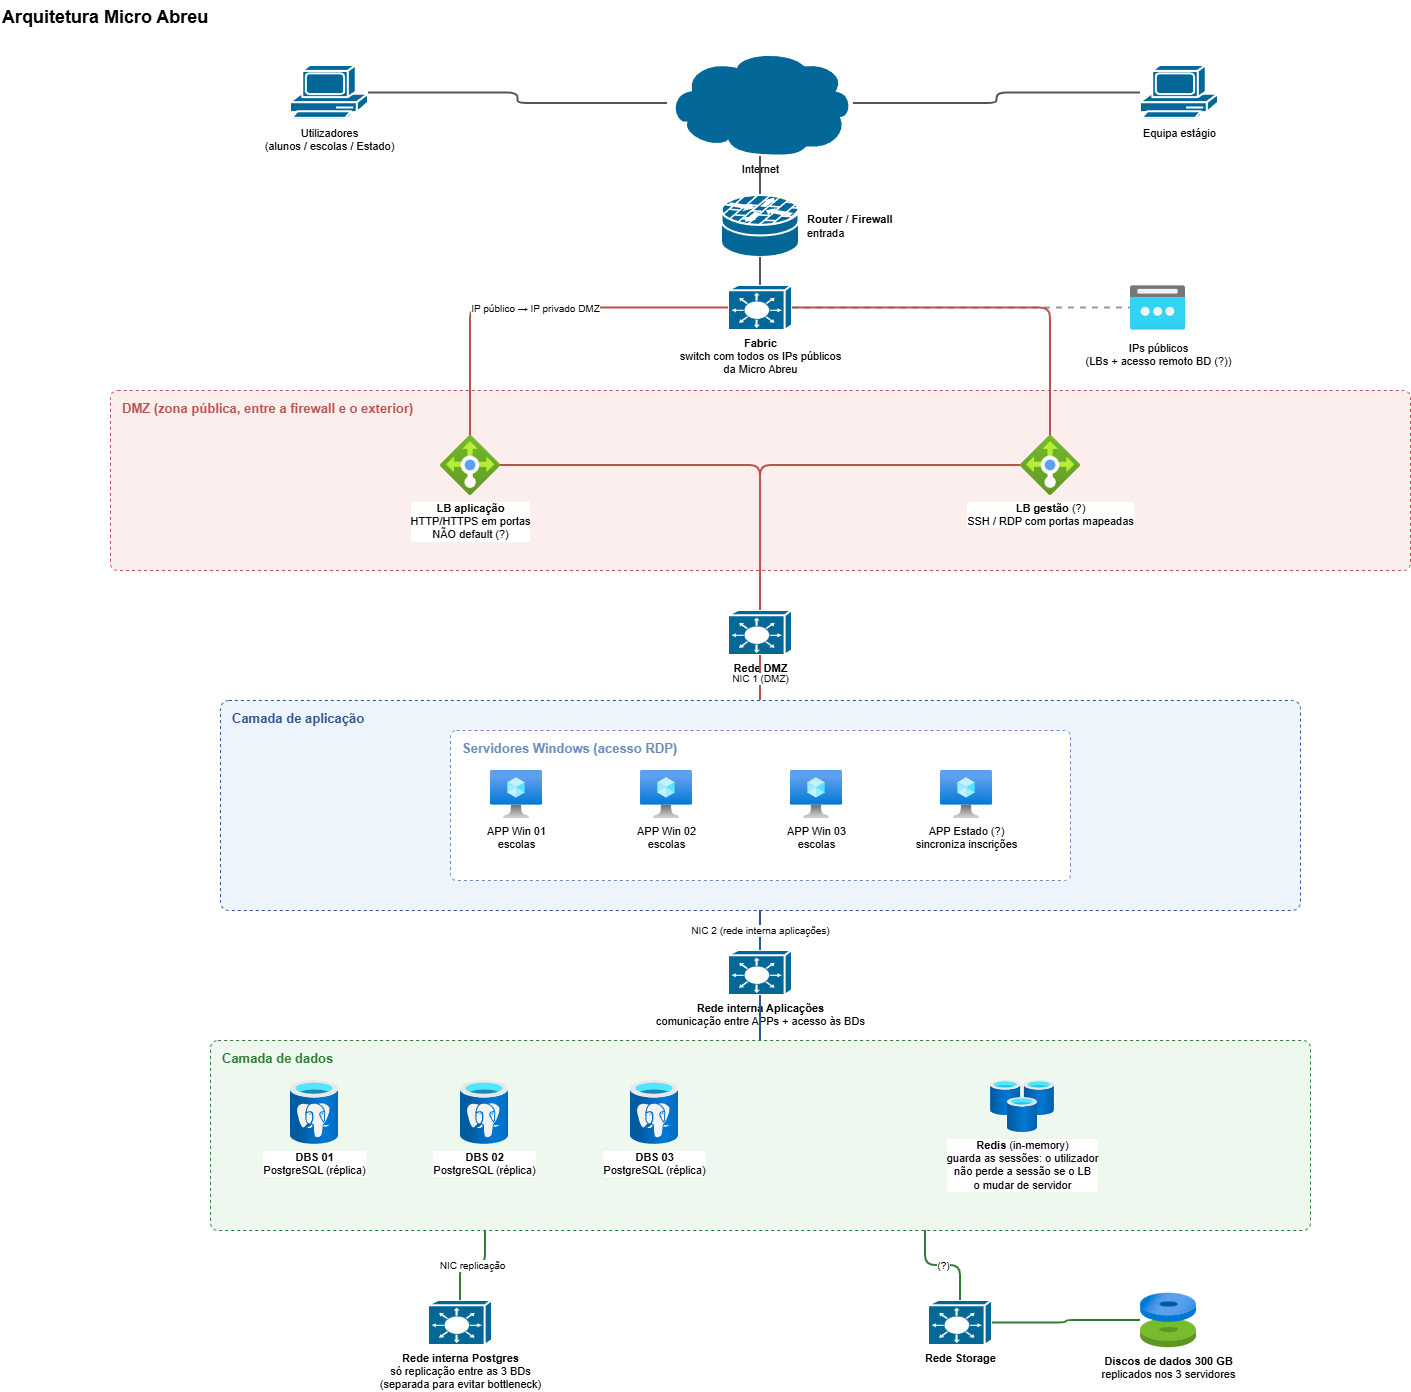

The diagram above was exported from draw.io. Its source (the exported page's mxGraphModel, read from the mxfile embedded in the PNG):
<mxGraphModel dx="1471" dy="894" grid="1" gridSize="10" guides="1" tooltips="1" connect="1" arrows="1" fold="1" page="1" pageScale="1" pageWidth="1654" pageHeight="1169" math="0" shadow="0">
  <root>
    <mxCell id="0" />
    <mxCell id="1" parent="0" />
    <mxCell id="c3" parent="1" style="rounded=1;arcSize=4;dashed=1;fillColor=#fdeeee;strokeColor=#b85450;verticalAlign=top;align=left;spacingLeft=10;spacingTop=4;fontStyle=1;fontSize=13;fontColor=#b85450;" value="DMZ  (zona pública, entre a firewall e o exterior)" vertex="1">
      <mxGeometry height="180" width="1300" x="150" y="400" as="geometry" />
    </mxCell>
    <mxCell id="c4" parent="1" style="rounded=1;arcSize=4;dashed=1;fillColor=#eef4fb;strokeColor=#2f5597;verticalAlign=top;align=left;spacingLeft=10;spacingTop=4;fontStyle=1;fontSize=13;fontColor=#2f5597;" value="Camada de aplicação " vertex="1">
      <mxGeometry height="210" width="1080" x="260" y="710" as="geometry" />
    </mxCell>
    <mxCell id="c5" parent="1" style="rounded=1;arcSize=4;dashed=1;fillColor=#ffffff;strokeColor=#6c8ebf;verticalAlign=top;align=left;spacingLeft=10;spacingTop=4;fontStyle=1;fontSize=13;fontColor=#6c8ebf;" value="Servidores Windows  (acesso RDP)" vertex="1">
      <mxGeometry height="150" width="620" x="490" y="740" as="geometry" />
    </mxCell>
    <mxCell id="c7" parent="1" style="rounded=1;arcSize=4;dashed=1;fillColor=#eef8ee;strokeColor=#2e7d32;verticalAlign=top;align=left;spacingLeft=10;spacingTop=4;fontStyle=1;fontSize=13;fontColor=#2e7d32;" value="Camada de dados" vertex="1">
      <mxGeometry height="190" width="1100" x="250" y="1050" as="geometry" />
    </mxCell>
    <mxCell id="c8" parent="1" style="text;html=1;align=left;verticalAlign=top;fontSize=18;" value="&lt;b&gt;Arquitetura Micro Abreu&lt;/b&gt;" vertex="1">
      <mxGeometry height="50" width="900" x="40" y="10" as="geometry" />
    </mxCell>
    <mxCell id="c9" parent="1" style="sketch=0;html=1;pointerEvents=1;dashed=0;fillColor=#036897;strokeColor=#ffffff;strokeWidth=2;verticalLabelPosition=bottom;verticalAlign=top;align=center;outlineConnect=0;fontSize=11;shape=mxgraph.cisco.computers_and_peripherals.pc;" value="Utilizadores&lt;br&gt;(alunos / escolas / Estado)" vertex="1">
      <mxGeometry height="55" width="78" x="330" y="75" as="geometry" />
    </mxCell>
    <mxCell id="c10" parent="1" style="sketch=0;html=1;pointerEvents=1;dashed=0;fillColor=#036897;strokeColor=#ffffff;strokeWidth=2;verticalLabelPosition=bottom;verticalAlign=top;align=center;outlineConnect=0;fontSize=11;shape=mxgraph.cisco.storage.cloud;" value="Internet" vertex="1">
      <mxGeometry height="106" width="186" x="707" y="60" as="geometry" />
    </mxCell>
    <mxCell id="c11" parent="1" style="sketch=0;html=1;pointerEvents=1;dashed=0;fillColor=#036897;strokeColor=#ffffff;strokeWidth=2;verticalLabelPosition=bottom;verticalAlign=top;align=center;outlineConnect=0;fontSize=11;shape=mxgraph.cisco.computers_and_peripherals.pc;" value="Equipa estágio" vertex="1">
      <mxGeometry height="55" width="78" x="1180" y="75" as="geometry" />
    </mxCell>
    <mxCell id="c12" parent="1" style="sketch=0;html=1;pointerEvents=1;dashed=0;fillColor=#036897;strokeColor=#ffffff;strokeWidth=2;verticalLabelPosition=bottom;verticalAlign=top;align=center;outlineConnect=0;fontSize=11;shape=mxgraph.cisco.switches.layer_3_switch;" value="&lt;b&gt;Fabric&lt;/b&gt;&lt;br&gt;switch com todos os IPs públicos&lt;br&gt;da Micro Abreu" vertex="1">
      <mxGeometry height="45" width="64" x="768" y="295" as="geometry" />
    </mxCell>
    <mxCell id="c13" parent="1" style="image;aspect=fixed;html=1;points=[];align=center;fontSize=11;verticalLabelPosition=bottom;verticalAlign=top;image=img/lib/azure2/networking/Public_IP_Addresses.svg;" value="IPs públicos&lt;br&gt;(LBs + acesso remoto BD (?))" vertex="1">
      <mxGeometry height="55" width="55" x="1170" y="290" as="geometry" />
    </mxCell>
    <mxCell id="c15" parent="1" style="image;aspect=fixed;html=1;points=[];align=center;fontSize=11;verticalLabelPosition=bottom;verticalAlign=top;image=img/lib/azure2/networking/Load_Balancers.svg;" value="&lt;b&gt;LB aplicação&lt;/b&gt;&lt;br&gt;HTTP/HTTPS em portas&lt;br&gt;NÃO default (?)" vertex="1">
      <mxGeometry height="60" width="60" x="480" y="445" as="geometry" />
    </mxCell>
    <mxCell id="c16" parent="1" style="image;aspect=fixed;html=1;points=[];align=center;fontSize=11;verticalLabelPosition=bottom;verticalAlign=top;image=img/lib/azure2/networking/Load_Balancers.svg;" value="&lt;b&gt;LB gestão&lt;/b&gt; (?)&lt;br&gt;SSH / RDP com portas mapeadas" vertex="1">
      <mxGeometry height="60" width="60" x="1060" y="445" as="geometry" />
    </mxCell>
    <mxCell id="c18" parent="1" style="sketch=0;html=1;pointerEvents=1;dashed=0;fillColor=#036897;strokeColor=#ffffff;strokeWidth=2;verticalLabelPosition=bottom;verticalAlign=top;align=center;outlineConnect=0;fontSize=11;shape=mxgraph.cisco.switches.layer_3_switch;" value="&lt;b&gt;Rede DMZ&lt;/b&gt;" vertex="1">
      <mxGeometry height="45" width="64" x="768" y="620" as="geometry" />
    </mxCell>
    <mxCell id="c19" parent="1" style="image;aspect=fixed;html=1;points=[];align=center;fontSize=11;verticalLabelPosition=bottom;verticalAlign=top;image=img/lib/azure2/compute/Virtual_Machine.svg;" value="APP Win 01&lt;br&gt;escolas" vertex="1">
      <mxGeometry height="48" width="52" x="530" y="780" as="geometry" />
    </mxCell>
    <mxCell id="c20" parent="1" style="image;aspect=fixed;html=1;points=[];align=center;fontSize=11;verticalLabelPosition=bottom;verticalAlign=top;image=img/lib/azure2/compute/Virtual_Machine.svg;" value="APP Win 02&lt;br&gt;escolas" vertex="1">
      <mxGeometry height="48" width="52" x="680" y="780" as="geometry" />
    </mxCell>
    <mxCell id="c21" parent="1" style="image;aspect=fixed;html=1;points=[];align=center;fontSize=11;verticalLabelPosition=bottom;verticalAlign=top;image=img/lib/azure2/compute/Virtual_Machine.svg;" value="APP Win 03&lt;br&gt;escolas" vertex="1">
      <mxGeometry height="48" width="52" x="830" y="780" as="geometry" />
    </mxCell>
    <mxCell id="c22" parent="1" style="image;aspect=fixed;html=1;points=[];align=center;fontSize=11;verticalLabelPosition=bottom;verticalAlign=top;image=img/lib/azure2/compute/Virtual_Machine.svg;" value="APP Estado (?)&lt;br&gt;sincroniza inscrições" vertex="1">
      <mxGeometry height="48" width="52" x="980" y="780" as="geometry" />
    </mxCell>
    <mxCell id="c27" parent="1" style="sketch=0;html=1;pointerEvents=1;dashed=0;fillColor=#036897;strokeColor=#ffffff;strokeWidth=2;verticalLabelPosition=bottom;verticalAlign=top;align=center;outlineConnect=0;fontSize=11;shape=mxgraph.cisco.switches.layer_3_switch;" value="&lt;b&gt;Rede interna Aplicações&lt;/b&gt;&lt;br&gt;comunicação entre APPs + acesso às BDs" vertex="1">
      <mxGeometry height="45" width="64" x="768" y="960" as="geometry" />
    </mxCell>
    <mxCell id="c28" parent="1" style="image;aspect=fixed;html=1;points=[];align=center;fontSize=11;verticalLabelPosition=bottom;verticalAlign=top;image=img/lib/azure2/databases/Azure_Database_PostgreSQL_Server.svg;" value="&lt;b&gt;DBS 01&lt;/b&gt;&lt;br&gt;PostgreSQL (réplica)" vertex="1">
      <mxGeometry height="64" width="48" x="330" y="1090" as="geometry" />
    </mxCell>
    <mxCell id="c29" parent="1" style="image;aspect=fixed;html=1;points=[];align=center;fontSize=11;verticalLabelPosition=bottom;verticalAlign=top;image=img/lib/azure2/databases/Azure_Database_PostgreSQL_Server.svg;" value="&lt;b&gt;DBS 02&lt;/b&gt;&lt;br&gt;PostgreSQL (réplica)" vertex="1">
      <mxGeometry height="64" width="48" x="500" y="1090" as="geometry" />
    </mxCell>
    <mxCell id="c30" parent="1" style="image;aspect=fixed;html=1;points=[];align=center;fontSize=11;verticalLabelPosition=bottom;verticalAlign=top;image=img/lib/azure2/databases/Azure_Database_PostgreSQL_Server.svg;" value="&lt;b&gt;DBS 03&lt;/b&gt;&lt;br&gt;PostgreSQL (réplica)" vertex="1">
      <mxGeometry height="64" width="48" x="670" y="1090" as="geometry" />
    </mxCell>
    <mxCell id="c31" parent="1" style="image;aspect=fixed;html=1;points=[];align=center;fontSize=11;verticalLabelPosition=bottom;verticalAlign=top;image=img/lib/azure2/databases/Cache_Redis.svg;" value="&lt;b&gt;Redis&lt;/b&gt; (in-memory)&lt;br&gt;guarda as sessões: o utilizador&lt;br&gt;não perde a sessão se o LB&lt;br&gt;o mudar de servidor" vertex="1">
      <mxGeometry height="52" width="64" x="1030" y="1090" as="geometry" />
    </mxCell>
    <mxCell id="c32" parent="1" style="sketch=0;html=1;pointerEvents=1;dashed=0;fillColor=#036897;strokeColor=#ffffff;strokeWidth=2;verticalLabelPosition=bottom;verticalAlign=top;align=center;outlineConnect=0;fontSize=11;shape=mxgraph.cisco.switches.layer_3_switch;" value="&lt;b&gt;Rede interna Postgres&lt;/b&gt;&lt;br&gt;só replicação entre as 3 BDs&lt;br&gt;(separada para evitar bottleneck)" vertex="1">
      <mxGeometry height="45" width="64" x="468" y="1310" as="geometry" />
    </mxCell>
    <mxCell id="c33" parent="1" style="sketch=0;html=1;pointerEvents=1;dashed=0;fillColor=#036897;strokeColor=#ffffff;strokeWidth=2;verticalLabelPosition=bottom;verticalAlign=top;align=center;outlineConnect=0;fontSize=11;shape=mxgraph.cisco.switches.layer_3_switch;" value="&lt;b&gt;Rede Storage&lt;/b&gt;" vertex="1">
      <mxGeometry height="45" width="64" x="968" y="1310" as="geometry" />
    </mxCell>
    <mxCell id="c34" parent="1" style="image;aspect=fixed;html=1;points=[];align=center;fontSize=11;verticalLabelPosition=bottom;verticalAlign=top;image=img/lib/azure2/compute/Disks.svg;" value="&lt;b&gt;Discos de dados 300 GB&lt;/b&gt;&lt;br&gt;replicados nos 3 servidores" vertex="1">
      <mxGeometry height="56" width="56" x="1180" y="1302" as="geometry" />
    </mxCell>
    <mxCell id="c37" edge="1" parent="1" source="c9" style="edgeStyle=orthogonalEdgeStyle;rounded=1;html=1;endArrow=none;strokeWidth=2;strokeColor=#555555;fontSize=10;labelBackgroundColor=#ffffff;" target="c10" value="">
      <mxGeometry relative="1" as="geometry" />
    </mxCell>
    <mxCell id="c38" edge="1" parent="1" source="c11" style="edgeStyle=orthogonalEdgeStyle;rounded=1;html=1;endArrow=none;strokeWidth=2;strokeColor=#555555;fontSize=10;labelBackgroundColor=#ffffff;" target="c10" value="">
      <mxGeometry relative="1" as="geometry" />
    </mxCell>
    <mxCell id="c39" edge="1" parent="1" source="c10" style="edgeStyle=orthogonalEdgeStyle;rounded=1;html=1;endArrow=none;strokeWidth=2;strokeColor=#555555;fontSize=10;labelBackgroundColor=#ffffff;" target="c60" value="">
      <mxGeometry relative="1" as="geometry" />
    </mxCell>
    <mxCell id="c40" edge="1" parent="1" source="c12" style="edgeStyle=orthogonalEdgeStyle;rounded=1;html=1;endArrow=none;strokeWidth=2;strokeColor=#999999;fontSize=10;labelBackgroundColor=#ffffff;dashed=1;" target="c13" value="">
      <mxGeometry relative="1" as="geometry" />
    </mxCell>
    <mxCell id="c42" edge="1" parent="1" source="c12" style="edgeStyle=orthogonalEdgeStyle;rounded=1;html=1;endArrow=none;strokeWidth=2;strokeColor=#b85450;fontSize=10;labelBackgroundColor=#ffffff;" target="c15" value="IP público → IP privado DMZ">
      <mxGeometry relative="1" as="geometry" />
    </mxCell>
    <mxCell id="c43" edge="1" parent="1" source="c12" style="edgeStyle=orthogonalEdgeStyle;rounded=1;html=1;endArrow=none;strokeWidth=2;strokeColor=#b85450;fontSize=10;labelBackgroundColor=#ffffff;" target="c16" value="">
      <mxGeometry relative="1" as="geometry" />
    </mxCell>
    <mxCell id="c44" edge="1" parent="1" source="c15" style="edgeStyle=orthogonalEdgeStyle;rounded=1;html=1;endArrow=none;strokeWidth=2;strokeColor=#b85450;fontSize=10;labelBackgroundColor=#ffffff;" target="c18" value="">
      <mxGeometry relative="1" as="geometry" />
    </mxCell>
    <mxCell id="c45" edge="1" parent="1" source="c16" style="edgeStyle=orthogonalEdgeStyle;rounded=1;html=1;endArrow=none;strokeWidth=2;strokeColor=#b85450;fontSize=10;labelBackgroundColor=#ffffff;" target="c18" value="">
      <mxGeometry relative="1" as="geometry" />
    </mxCell>
    <mxCell id="c47" edge="1" parent="1" source="c4" style="edgeStyle=orthogonalEdgeStyle;rounded=1;html=1;endArrow=none;strokeWidth=2;strokeColor=#2f5597;fontSize=10;labelBackgroundColor=#ffffff;" target="c27" value="NIC 2 (rede interna aplicações)">
      <mxGeometry relative="1" as="geometry" />
    </mxCell>
    <mxCell id="c48" edge="1" parent="1" source="c27" style="edgeStyle=orthogonalEdgeStyle;rounded=1;html=1;endArrow=none;strokeWidth=2;strokeColor=#2f5597;fontSize=10;labelBackgroundColor=#ffffff;" target="c7" value="">
      <mxGeometry relative="1" as="geometry" />
    </mxCell>
    <mxCell id="c49" edge="1" parent="1" source="c7" style="edgeStyle=orthogonalEdgeStyle;rounded=1;html=1;endArrow=none;strokeWidth=2;strokeColor=#2e7d32;fontSize=10;labelBackgroundColor=#ffffff;exitX=0.25;exitY=1;exitDx=0;exitDy=0;" target="c32" value="NIC replicação">
      <mxGeometry relative="1" as="geometry" />
    </mxCell>
    <mxCell id="c50" edge="1" parent="1" source="c7" style="edgeStyle=orthogonalEdgeStyle;rounded=1;html=1;endArrow=none;strokeWidth=2;strokeColor=#2e7d32;fontSize=10;labelBackgroundColor=#ffffff;exitX=0.65;exitY=1;exitDx=0;exitDy=0;" target="c33" value="(?)">
      <mxGeometry relative="1" as="geometry" />
    </mxCell>
    <mxCell id="c51" edge="1" parent="1" source="c33" style="edgeStyle=orthogonalEdgeStyle;rounded=1;html=1;endArrow=none;strokeWidth=2;strokeColor=#2e7d32;fontSize=10;labelBackgroundColor=#ffffff;" target="c34" value="">
      <mxGeometry relative="1" as="geometry" />
    </mxCell>
    <mxCell id="c60" parent="1" style="sketch=0;html=1;pointerEvents=1;dashed=0;fillColor=#036897;strokeColor=#ffffff;strokeWidth=2;labelPosition=right;verticalLabelPosition=middle;align=left;verticalAlign=middle;spacingLeft=6;outlineConnect=0;fontSize=11;shape=mxgraph.cisco.security.router_firewall;" value="&lt;b&gt;Router / Firewall&lt;/b&gt;&lt;br&gt;entrada" vertex="1">
      <mxGeometry height="62" width="78" x="761" y="205" as="geometry" />
    </mxCell>
    <mxCell id="c61" edge="1" parent="1" source="c60" style="edgeStyle=orthogonalEdgeStyle;rounded=1;html=1;endArrow=none;strokeWidth=2;strokeColor=#555555;fontSize=10;labelBackgroundColor=#ffffff;" target="c12" value="">
      <mxGeometry relative="1" as="geometry" />
    </mxCell>
    <mxCell id="c62" edge="1" parent="1" source="c18" style="edgeStyle=orthogonalEdgeStyle;rounded=1;html=1;endArrow=none;strokeWidth=2;strokeColor=#b85450;fontSize=10;labelBackgroundColor=#ffffff;" target="c4" value="NIC 1 (DMZ)">
      <mxGeometry relative="1" as="geometry" />
    </mxCell>
  </root>
</mxGraphModel>